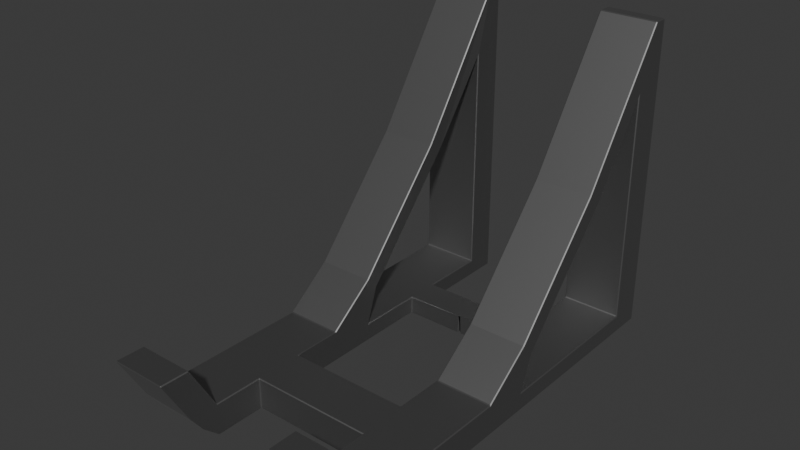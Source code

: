 # Source: bun_box_holder.blend  (saved by Blender 4.1.24; exported with 4.5.12 LTS)
import bpy
from mathutils import Matrix  # noqa: F401  (used for matrix-valued properties, if any)

bpy.ops.wm.read_factory_settings(use_empty=True)
scene = bpy.context.scene
scene.name = 'Scene'

# ---- collections
col_collection = bpy.data.collections.new('Collection'); scene.collection.children.link(col_collection)
col_collection_1 = bpy.data.collections.new('Collection')  # instanced only; not linked into the scene

# ---- materials (node trees are filled in below, after node groups)
mat_material_001 = bpy.data.materials.new('Material.001')
mat_material_001.use_transparent_shadow = False

# ---- material node trees
mat_material_001.use_nodes = True; mat_material_001.node_tree.nodes.clear()
_N = mat_material_001.node_tree.nodes; _L = mat_material_001.node_tree.links
n0 = _N.new('ShaderNodeBsdfPrincipled'); n0.name = 'Principled BSDF'; n0.location = (10, 300)
n0.inputs[0].default_value = (0.3416, 0.3416, 0.3416, 1.0)
n0.inputs[1].default_value = 1.0
n1 = _N.new('ShaderNodeOutputMaterial'); n1.name = 'Material Output'; n1.location = (300, 300)
_L.new(n0.outputs[0], n1.inputs[0])
n1.is_active_output = True

# ---- world
world_world = bpy.data.worlds.new('World'); scene.world = world_world
world_world.use_nodes = True; world_world.node_tree.nodes.clear()
_N = world_world.node_tree.nodes; _L = world_world.node_tree.links
n0 = _N.new('ShaderNodeOutputWorld'); n0.name = 'World Output'; n0.location = (300, 300)
n1 = _N.new('ShaderNodeBackground'); n1.name = 'Background'; n1.location = (10, 300)
n1.inputs[0].default_value = (0.05088, 0.05088, 0.05088, 1.0)
_L.new(n1.outputs[0], n0.inputs[0])
n0.is_active_output = True
world_world.color = (0.05088, 0.05088, 0.05088)
world_world.use_sun_shadow = False
world_world.sun_shadow_jitter_overblur = 0.0

# ---- meshes
me_cube_002 = bpy.data.meshes.new('Cube.002')
me_cube_002.from_pydata([(-0.06149, -0.1209, -0.0966), (-0.03152, -0.111, -0.1043), (-0.06149, 0.1288, -0.1043), (-0.03152, 0.1288, -0.1043), (-0.03152, -0.1209, -0.0966), (-0.06149, -0.111, -0.1043), (-0.06149, 0.007395, -0.09464), (-0.06149, 0.07458, -0.0185), (-0.0322, 0.07455, -0.01848), (-0.03152, 0.007395, -0.09464), (-0.06149, -0.1288, -0.08732), (-0.06149, 0.1288, 0.05821), (-0.03152, -0.1288, -0.08732), (-0.03152, 0.1288, 0.05821), (-0.0321, 0.01561, -0.07633), (-0.06149, 0.01583, -0.07614), (-0.06149, -0.111, -0.08744), (-0.03152, -0.111, -0.08744), (-0.06149, -0.1448, -0.06262), (-0.03152, -0.1448, -0.06262), (-0.06149, -0.127, -0.06274), (-0.03152, -0.127, -0.06274), (-0.03068, 0.1084, -0.09464), (-0.06149, 0.1084, -0.09464), (-0.03068, 0.1084, 0.02471), (-0.06149, 0.1084, 0.02482), (-0.03152, -0.02132, -0.1043), (-0.06149, -0.009386, -0.09464), (-0.06149, -0.009386, -0.09265), (-0.03152, -0.02132, -0.08804), (-0.06149, -0.08113, -0.1043), (-0.03152, -0.05122, -0.1043), (-0.03152, 0.007395, -0.06924), (-0.03152, 0.06489, -0.01282), (-0.06149, 0.007395, -0.1043), (-0.03152, 0.007395, -0.1043), (-0.06149, 0.007395, -0.06924), (-0.06149, 0.06489, -0.01282), (-0.03152, 0.1203, -0.1043), (-0.06149, 0.1203, -0.1043), (-0.06149, -0.02132, -0.08804), (-0.03152, 0.1203, 0.05821), (-0.06149, 0.1203, 0.05821), (-0.06149, -0.02132, -0.1043), (-0.06149, -0.05122, -0.1043), (-0.03152, -0.08113, -0.1043), (-0.06149, -0.08113, -0.08764), (-0.06149, -0.05122, -0.08784), (-0.03152, -0.08113, -0.08764), (-0.03152, -0.05122, -0.08784), (0.0, -0.08113, -0.1043), (0.0, -0.08113, -0.08764), (0.0, -0.05122, -0.08784), (0.0, -0.05122, -0.1043), (-0.06149, 0.1084, -0.1043), (-0.03152, 0.1084, -0.1043), (-0.03152, 0.06815, -0.1043), (-0.03152, 0.04765, -0.1043), (-0.06149, 0.06813, -0.1043), (-0.06149, 0.04764, -0.1043), (-0.03096, 0.06815, -0.09464), (-0.03124, 0.04765, -0.09464), (-0.06149, 0.06813, -0.09464), (-0.06149, 0.04764, -0.09464), (-0.0005011, 0.06815, -0.1043), (-0.0005011, 0.04765, -0.1043), (0.0, 0.06815, -0.09464), (0.0, 0.04765, -0.09464), (0.06149, -0.1209, -0.0966), (0.03152, -0.111, -0.1043), (0.06149, 0.1288, -0.1043), (0.03152, 0.1288, -0.1043), (0.03152, -0.1209, -0.0966), (0.06149, -0.111, -0.1043), (0.06149, 0.007395, -0.09464), (0.06149, 0.07458, -0.0185), (0.0322, 0.07455, -0.01848), (0.03152, 0.007395, -0.09464), (0.06149, -0.1288, -0.08732), (0.06149, 0.1288, 0.05821), (0.03152, -0.1288, -0.08732), (0.03152, 0.1288, 0.05821), (0.0321, 0.01561, -0.07633), (0.06149, 0.01583, -0.07614), (0.06149, -0.111, -0.08744), (0.03152, -0.111, -0.08744), (0.06149, -0.1448, -0.06262), (0.03152, -0.1448, -0.06262), (0.06149, -0.127, -0.06274), (0.03152, -0.127, -0.06274), (0.03068, 0.1084, -0.09464), (0.06149, 0.1084, -0.09464), (0.03068, 0.1084, 0.02471), (0.06149, 0.1084, 0.02482), (0.03152, -0.02132, -0.1043), (0.06149, -0.009386, -0.09464), (0.06149, -0.009386, -0.09265), (0.03152, -0.02132, -0.08804), (0.06149, -0.08113, -0.1043), (0.03152, -0.05122, -0.1043), (0.03152, 0.007395, -0.06924), (0.03152, 0.06489, -0.01282), (0.06149, 0.007395, -0.1043), (0.03152, 0.007395, -0.1043), (0.06149, 0.007395, -0.06924), (0.06149, 0.06489, -0.01282), (0.03152, 0.1203, -0.1043), (0.06149, 0.1203, -0.1043), (0.06149, -0.02132, -0.08804), (0.03152, 0.1203, 0.05821), (0.06149, 0.1203, 0.05821), (0.06149, -0.02132, -0.1043), (0.06149, -0.05122, -0.1043), (0.03152, -0.08113, -0.1043), (0.06149, -0.08113, -0.08764), (0.06149, -0.05122, -0.08784), (0.03152, -0.08113, -0.08764), (0.03152, -0.05122, -0.08784), (0.06149, 0.1084, -0.1043), (0.03152, 0.1084, -0.1043), (0.03152, 0.06815, -0.1043), (0.03152, 0.04765, -0.1043), (0.06149, 0.06813, -0.1043), (0.06149, 0.04764, -0.1043), (0.03096, 0.06815, -0.09464), (0.03124, 0.04765, -0.09464), (0.06149, 0.06813, -0.09464), (0.06149, 0.04764, -0.09464), (0.0005011, 0.06815, -0.1043), (0.0005011, 0.04765, -0.1043)], [(54, 55), (118, 119)], [(30, 45, 1, 5), (12, 4, 1, 17), (5, 1, 4, 0), (41, 38, 3, 13), (17, 1, 45, 48), (22, 55, 38), (10, 12, 19, 18), (0, 10, 16, 5), (2, 11, 13, 3), (4, 12, 10, 0), (39, 42, 11, 2), (16, 10, 18, 20), (12, 17, 21, 19), (21, 20, 18, 19), (20, 21, 17, 16), (46, 16, 17, 48), (25, 23, 22, 24), (2, 3, 38, 39), (13, 11, 42, 41), (41, 42, 37, 33), (33, 37, 36, 32), (36, 40, 29, 32), (44, 47, 40, 43), (49, 31, 26, 29), (34, 35, 26, 43), (7, 25, 24, 8), (32, 29, 9, 14), (9, 6, 15, 14), (14, 8, 33, 32), (59, 57, 35, 34), (7, 15, 36, 37), (15, 28, 40, 36), (8, 24, 41, 33), (25, 7, 37, 42), (23, 25, 42, 39), (24, 22, 38, 41), (27, 6, 34, 43), (28, 27, 43, 40), (30, 46, 47, 44), (31, 49, 52, 53), (26, 35, 9, 29), (62, 23, 54, 58), (28, 15, 6, 27), (40, 47, 49, 29), (5, 16, 46, 30), (15, 7, 8, 14), (47, 46, 48, 49), (43, 26, 31, 44), (44, 31, 45, 30), (51, 50, 53, 52), (49, 48, 51, 52), (45, 31, 53, 50), (48, 45, 50, 51), (62, 60, 22, 23), (54, 23, 39), (57, 61, 9, 35), (55, 22, 60, 56), (61, 57, 65, 67), (6, 9, 61, 63), (63, 61, 60, 62), (6, 63, 59, 34), (63, 62, 58, 59), (39, 38, 55, 56, 58, 54), (58, 56, 57, 59), (64, 66, 67, 65), (60, 61, 67, 66), (57, 56, 64, 65), (56, 60, 66, 64), (98, 73, 69, 113), (80, 85, 69, 72), (73, 68, 72, 69), (109, 81, 71, 106), (85, 116, 113, 69), (90, 106, 119), (78, 86, 87, 80), (68, 73, 84, 78), (70, 71, 81, 79), (72, 68, 78, 80), (107, 70, 79, 110), (84, 88, 86, 78), (80, 87, 89, 85), (89, 87, 86, 88), (88, 84, 85, 89), (114, 116, 85, 84), (93, 92, 90, 91), (70, 107, 106, 71), (81, 109, 110, 79), (109, 101, 105, 110), (101, 100, 104, 105), (104, 100, 97, 108), (112, 111, 108, 115), (117, 97, 94, 99), (102, 111, 94, 103), (75, 76, 92, 93), (100, 82, 77, 97), (77, 82, 83, 74), (82, 100, 101, 76), (123, 102, 103, 121), (75, 105, 104, 83), (83, 104, 108, 96), (76, 101, 109, 92), (93, 110, 105, 75), (91, 107, 110, 93), (92, 109, 106, 90), (95, 111, 102, 74), (96, 108, 111, 95), (98, 112, 115, 114), (99, 53, 52, 117), (94, 97, 77, 103), (126, 122, 118, 91), (96, 95, 74, 83), (108, 97, 117, 115), (73, 98, 114, 84), (83, 82, 76, 75), (115, 117, 116, 114), (111, 112, 99, 94), (112, 98, 113, 99), (117, 52, 51, 116), (113, 50, 53, 99), (116, 51, 50, 113), (126, 91, 90, 124), (118, 107, 91), (121, 103, 77, 125), (119, 120, 124, 90), (125, 67, 129, 121), (74, 127, 125, 77), (127, 126, 124, 125), (74, 102, 123, 127), (127, 123, 122, 126), (107, 118, 122, 120, 119, 106), (122, 123, 121, 120), (128, 129, 67, 66), (124, 66, 67, 125), (121, 129, 128, 120), (120, 128, 66, 124)])
_uv = me_cube_002.uv_layers.new(name='UVMap')
_uv.uv.foreach_set('vector', [0.125, 0.7037, 0.25, 0.7037, 0.25, 0.7327, 0.125, 0.7327, 0.5, 0.875, 0.375, 0.875, 0.3664, 0.8491, 0.4957, 0.8448, 0.125, 0.7327, 0.25, 0.7327, 0.25, 0.75, 0.125, 0.75, 0.4396, 0.452, 0.2541, 0.5124, 0.25, 0.5, 0.4375, 0.4375, 0.4957, 0.8448, 0.3664, 0.8491, 0.3519, 0.8056, 0.4884, 0.794, 0.2753, 0.5259, 0.2607, 0.5322, 0.2541, 0.5124, 0.5, 1.0, 0.5, 0.875, 0.5, 0.875, 0.5, 1.0, 0.375, 0.0, 0.5, 0.0, 0.5, 0.01728, 0.375, 0.01728, 0.375, 0.25, 0.5, 0.25, 0.5, 0.375, 0.375, 0.375, 0.375, 0.875, 0.5, 0.875, 0.5, 1.0, 0.375, 1.0, 0.375, 0.2417, 0.5, 0.2417, 0.5, 0.25, 0.375, 0.25, 0.5, 0.01728, 0.5, 0.0, 0.5, 0.0, 0.5, 0.01728, 0.5, 0.875, 0.4957, 0.8448, 0.4957, 0.8448, 0.5, 0.875, 0.4957, 0.8448, 0.5, 0.01728, 0.5, 0.0, 0.5, 0.875, 0.5, 0.01728, 0.4957, 0.8448, 0.4957, 0.8448, 0.5, 0.01728, 0.5, 0.04629, 0.5, 0.01728, 0.4957, 0.8448, 0.4884, 0.794, 0.4852, 0.23, 0.3859, 0.2299, 0.2753, 0.5259, 0.4207, 0.4795, 0.125, 0.5, 0.25, 0.5, 0.25, 0.5083, 0.125, 0.5083, 0.5, 0.375, 0.5, 0.25, 0.5, 0.2417, 0.4396, 0.452, 0.4396, 0.452, 0.5, 0.2417, 0.5, 0.1875, 0.4531, 0.5469, 0.4531, 0.5469, 0.5, 0.1875, 0.5, 0.125, 0.4688, 0.6562, 0.5, 0.125, 0.5, 0.1043, 0.4739, 0.6924, 0.4688, 0.6562, 0.375, 0.0753, 0.5, 0.0753, 0.5, 0.1043, 0.375, 0.1043, 0.4812, 0.7432, 0.3373, 0.762, 0.3228, 0.7185, 0.4739, 0.6924, 0.125, 0.625, 0.25, 0.625, 0.25, 0.6457, 0.125, 0.6457, 0.4822, 0.1966, 0.4852, 0.23, 0.4207, 0.4795, 0.4251, 0.5386, 0.4688, 0.6562, 0.4739, 0.6924, 0.3557, 0.6736, 0.4196, 0.6485, 0.3557, 0.6736, 0.4121, 0.1277, 0.4655, 0.1353, 0.4196, 0.6485, 0.4196, 0.6485, 0.4251, 0.5386, 0.4531, 0.5469, 0.4688, 0.6562, 0.125, 0.5902, 0.25, 0.5905, 0.25, 0.625, 0.125, 0.625, 0.4822, 0.1966, 0.4655, 0.1353, 0.5, 0.125, 0.5, 0.1875, 0.4655, 0.1353, 0.4409, 0.114, 0.5, 0.1043, 0.5, 0.125, 0.4251, 0.5386, 0.4207, 0.4795, 0.4396, 0.452, 0.4531, 0.5469, 0.4852, 0.23, 0.4822, 0.1966, 0.5, 0.1875, 0.5, 0.2417, 0.3859, 0.2299, 0.4852, 0.23, 0.5, 0.2417, 0.375, 0.2417, 0.4207, 0.4795, 0.2753, 0.5259, 0.2541, 0.5124, 0.4396, 0.452, 0.4291, 0.1139, 0.4121, 0.1277, 0.375, 0.125, 0.375, 0.1043, 0.4409, 0.114, 0.4291, 0.1139, 0.375, 0.1043, 0.5, 0.1043, 0.375, 0.04629, 0.5, 0.04629, 0.5, 0.0753, 0.375, 0.0753, 0.3373, 0.762, 0.4812, 0.7432, 0.4812, 0.7432, 0.3373, 0.762, 0.3228, 0.7185, 0.3125, 0.6875, 0.3557, 0.6736, 0.4739, 0.6924, 0.3946, 0.1958, 0.3859, 0.2299, 0.375, 0.2294, 0.375, 0.1946, 0.4409, 0.114, 0.4655, 0.1353, 0.4121, 0.1277, 0.4291, 0.1139, 0.5, 0.1043, 0.5, 0.0753, 0.4812, 0.7432, 0.4739, 0.6924, 0.375, 0.01728, 0.5, 0.01728, 0.5, 0.04629, 0.375, 0.04629, 0.4655, 0.1353, 0.4822, 0.1966, 0.4251, 0.5386, 0.4196, 0.6485, 0.5, 0.0753, 0.5, 0.04629, 0.4884, 0.794, 0.4812, 0.7432, 0.125, 0.6457, 0.25, 0.6457, 0.25, 0.6747, 0.125, 0.6747, 0.125, 0.6747, 0.25, 0.6747, 0.25, 0.7037, 0.125, 0.7037, 0.4884, 0.794, 0.3519, 0.8056, 0.3373, 0.762, 0.4812, 0.7432, 0.4812, 0.7432, 0.4884, 0.794, 0.4884, 0.794, 0.4812, 0.7432, 0.25, 0.7037, 0.25, 0.6747, 0.25, 0.6747, 0.25, 0.7037, 0.4884, 0.794, 0.3519, 0.8056, 0.3519, 0.8056, 0.4884, 0.794, 0.3946, 0.1958, 0.3021, 0.5751, 0.2753, 0.5259, 0.3859, 0.2299, 0.375, 0.2294, 0.3859, 0.2299, 0.375, 0.2417, 0.2952, 0.6357, 0.3289, 0.6244, 0.3557, 0.6736, 0.3125, 0.6875, 0.2607, 0.5322, 0.2753, 0.5259, 0.3021, 0.5751, 0.278, 0.584, 0.3289, 0.6244, 0.2952, 0.6357, 0.2952, 0.6357, 0.3289, 0.6244, 0.4121, 0.1277, 0.3557, 0.6736, 0.3289, 0.6244, 0.4034, 0.1618, 0.4034, 0.1618, 0.3289, 0.6244, 0.3021, 0.5751, 0.3946, 0.1958, 0.4121, 0.1277, 0.4034, 0.1618, 0.375, 0.1598, 0.375, 0.125, 0.4034, 0.1618, 0.3946, 0.1958, 0.375, 0.1946, 0.375, 0.1598, 0.125, 0.5083, 0.25, 0.5083, 0.25, 0.5215, 0.25, 0.556, 0.125, 0.5554, 0.125, 0.5206, 0.125, 0.5554, 0.25, 0.556, 0.25, 0.5905, 0.125, 0.5902, 0.278, 0.584, 0.3021, 0.5751, 0.3289, 0.6244, 0.2952, 0.6357, 0.3021, 0.5751, 0.3289, 0.6244, 0.3289, 0.6244, 0.3021, 0.5751, 0.25, 0.5905, 0.25, 0.556, 0.25, 0.556, 0.25, 0.5905, 0.278, 0.584, 0.3021, 0.5751, 0.3021, 0.5751, 0.278, 0.584, 0.125, 0.7037, 0.125, 0.7327, 0.25, 0.7327, 0.25, 0.7037, 0.5, 0.875, 0.4957, 0.8448, 0.3664, 0.8491, 0.375, 0.875, 0.125, 0.7327, 0.125, 0.75, 0.25, 0.75, 0.25, 0.7327, 0.4396, 0.452, 0.4375, 0.4375, 0.25, 0.5, 0.2541, 0.5124, 0.4957, 0.8448, 0.4884, 0.794, 0.3519, 0.8056, 0.3664, 0.8491, 0.2753, 0.5259, 0.2541, 0.5124, 0.2607, 0.5322, 0.5, 1.0, 0.5, 1.0, 0.5, 0.875, 0.5, 0.875, 0.375, 0.0, 0.375, 0.01728, 0.5, 0.01728, 0.5, 0.0, 0.375, 0.25, 0.375, 0.375, 0.5, 0.375, 0.5, 0.25, 0.375, 0.875, 0.375, 1.0, 0.5, 1.0, 0.5, 0.875, 0.375, 0.2417, 0.375, 0.25, 0.5, 0.25, 0.5, 0.2417, 0.5, 0.01728, 0.5, 0.01728, 0.5, 0.0, 0.5, 0.0, 0.5, 0.875, 0.5, 0.875, 0.4957, 0.8448, 0.4957, 0.8448, 0.4957, 0.8448, 0.5, 0.875, 0.5, 0.0, 0.5, 0.01728, 0.5, 0.01728, 0.5, 0.01728, 0.4957, 0.8448, 0.4957, 0.8448, 0.5, 0.04629, 0.4884, 0.794, 0.4957, 0.8448, 0.5, 0.01728, 0.4852, 0.23, 0.4207, 0.4795, 0.2753, 0.5259, 0.3859, 0.2299, 0.125, 0.5, 0.125, 0.5083, 0.25, 0.5083, 0.25, 0.5, 0.5, 0.375, 0.4396, 0.452, 0.5, 0.2417, 0.5, 0.25, 0.4396, 0.452, 0.4531, 0.5469, 0.5, 0.1875, 0.5, 0.2417, 0.4531, 0.5469, 0.4688, 0.6562, 0.5, 0.125, 0.5, 0.1875, 0.5, 0.125, 0.4688, 0.6562, 0.4739, 0.6924, 0.5, 0.1043, 0.375, 0.0753, 0.375, 0.1043, 0.5, 0.1043, 0.5, 0.0753, 0.4812, 0.7432, 0.4739, 0.6924, 0.3228, 0.7185, 0.3373, 0.762, 0.125, 0.625, 0.125, 0.6457, 0.25, 0.6457, 0.25, 0.625, 0.4822, 0.1966, 0.4251, 0.5386, 0.4207, 0.4795, 0.4852, 0.23, 0.4688, 0.6562, 0.4196, 0.6485, 0.3557, 0.6736, 0.4739, 0.6924, 0.3557, 0.6736, 0.4196, 0.6485, 0.4655, 0.1353, 0.4121, 0.1277, 0.4196, 0.6485, 0.4688, 0.6562, 0.4531, 0.5469, 0.4251, 0.5386, 0.125, 0.5902, 0.125, 0.625, 0.25, 0.625, 0.25, 0.5905, 0.4822, 0.1966, 0.5, 0.1875, 0.5, 0.125, 0.4655, 0.1353, 0.4655, 0.1353, 0.5, 0.125, 0.5, 0.1043, 0.4409, 0.114, 0.4251, 0.5386, 0.4531, 0.5469, 0.4396, 0.452, 0.4207, 0.4795, 0.4852, 0.23, 0.5, 0.2417, 0.5, 0.1875, 0.4822, 0.1966, 0.3859, 0.2299, 0.375, 0.2417, 0.5, 0.2417, 0.4852, 0.23, 0.4207, 0.4795, 0.4396, 0.452, 0.2541, 0.5124, 0.2753, 0.5259, 0.4291, 0.1139, 0.375, 0.1043, 0.375, 0.125, 0.4121, 0.1277, 0.4409, 0.114, 0.5, 0.1043, 0.375, 0.1043, 0.4291, 0.1139, 0.375, 0.04629, 0.375, 0.0753, 0.5, 0.0753, 0.5, 0.04629, 0.3373, 0.762, 0.3373, 0.762, 0.4812, 0.7432, 0.4812, 0.7432, 0.3228, 0.7185, 0.4739, 0.6924, 0.3557, 0.6736, 0.3125, 0.6875, 0.3946, 0.1958, 0.375, 0.1946, 0.375, 0.2294, 0.3859, 0.2299, 0.4409, 0.114, 0.4291, 0.1139, 0.4121, 0.1277, 0.4655, 0.1353, 0.5, 0.1043, 0.4739, 0.6924, 0.4812, 0.7432, 0.5, 0.0753, 0.375, 0.01728, 0.375, 0.04629, 0.5, 0.04629, 0.5, 0.01728, 0.4655, 0.1353, 0.4196, 0.6485, 0.4251, 0.5386, 0.4822, 0.1966, 0.5, 0.0753, 0.4812, 0.7432, 0.4884, 0.794, 0.5, 0.04629, 0.125, 0.6457, 0.125, 0.6747, 0.25, 0.6747, 0.25, 0.6457, 0.125, 0.6747, 0.125, 0.7037, 0.25, 0.7037, 0.25, 0.6747, 0.4812, 0.7432, 0.4812, 0.7432, 0.4884, 0.794, 0.4884, 0.794, 0.25, 0.7037, 0.25, 0.7037, 0.25, 0.6747, 0.25, 0.6747, 0.4884, 0.794, 0.4884, 0.794, 0.3519, 0.8056, 0.3519, 0.8056, 0.3946, 0.1958, 0.3859, 0.2299, 0.2753, 0.5259, 0.3021, 0.5751, 0.375, 0.2294, 0.375, 0.2417, 0.3859, 0.2299, 0.2952, 0.6357, 0.3125, 0.6875, 0.3557, 0.6736, 0.3289, 0.6244, 0.2607, 0.5322, 0.278, 0.584, 0.3021, 0.5751, 0.2753, 0.5259, 0.3289, 0.6244, 0.3289, 0.6244, 0.2952, 0.6357, 0.2952, 0.6357, 0.4121, 0.1277, 0.4034, 0.1618, 0.3289, 0.6244, 0.3557, 0.6736, 0.4034, 0.1618, 0.3946, 0.1958, 0.3021, 0.5751, 0.3289, 0.6244, 0.4121, 0.1277, 0.375, 0.125, 0.375, 0.1598, 0.4034, 0.1618, 0.4034, 0.1618, 0.375, 0.1598, 0.375, 0.1946, 0.3946, 0.1958, 0.125, 0.5083, 0.125, 0.5206, 0.125, 0.5554, 0.25, 0.556, 0.25, 0.5215, 0.25, 0.5083, 0.125, 0.5554, 0.125, 0.5902, 0.25, 0.5905, 0.25, 0.556, 0.278, 0.584, 0.2952, 0.6357, 0.3289, 0.6244, 0.3021, 0.5751, 0.3021, 0.5751, 0.3021, 0.5751, 0.3289, 0.6244, 0.3289, 0.6244, 0.25, 0.5905, 0.25, 0.5905, 0.25, 0.556, 0.25, 0.556, 0.278, 0.584, 0.278, 0.584, 0.3021, 0.5751, 0.3021, 0.5751])
me_cube_002.materials.append(mat_material_001)
me_cube_002.update()

# ---- objects
ob_cube = bpy.data.objects.new('Cube', me_cube_002)
ob_empty = bpy.data.objects.new('Empty', None)
ob_collection = bpy.data.objects.new('Collection', None)

# ---- transforms, parenting, visibility, modifiers, constraints
ob_cube.location = (0.0, 0.009466, 0.1054)
ob_cube.scale = (1.0, 0.8547, 1.0)
_m = ob_cube.modifiers.new('Bevel', 'BEVEL')
ob_empty.location = (4.729e-19, 0.002127, 0.06526)
ob_empty.rotation_euler = (-0.000946, -0.5552, 1.573)
ob_empty.empty_display_size = 0.01
ob_collection.parent = ob_empty
ob_collection.location = (0.0, 0.0, 0.0)
ob_collection.instance_type = 'COLLECTION'
ob_collection.instance_collection = col_collection

# ---- collection membership
col_collection.objects.link(ob_cube)
col_collection.objects.link(ob_empty)
col_collection.objects.link(ob_collection)

# ---- scene / render settings (as saved in the file)
scene.frame_start = 1; scene.frame_end = 250; scene.frame_set(1)
scene.render.engine = 'BLENDER_EEVEE_NEXT'
scene.cycles.sampling_pattern = 'TABULATED_SOBOL'
scene.eevee.ray_tracing_options.trace_max_roughness = 0.0
bpy.context.view_layer.update()

# ---- added for rendering (the .blend has no active camera and no usable light): camera, sun
cam_auto = bpy.data.cameras.new('AutoCamera')
cam_auto.lens = 50.0
cam_auto.sensor_width = 36.0
cam_auto.clip_end = 1000.0
ob_auto_camera = bpy.data.objects.new('AutoCamera', cam_auto)
scene.collection.objects.link(ob_auto_camera)
ob_auto_camera.location = (0.28688, -0.341507, 0.311887)
ob_auto_camera.rotation_euler = (1.09748, -7.21219e-08, 0.694738)
scene.camera = ob_auto_camera
light_auto_sun = bpy.data.lights.new('AutoSun', 'SUN')
light_auto_sun.energy = 3.0
light_auto_sun.angle = 0.0523599
ob_auto_sun = bpy.data.objects.new('AutoSun', light_auto_sun)
scene.collection.objects.link(ob_auto_sun)
ob_auto_sun.rotation_euler = (0.872665, 0.174533, 0.523599)
bpy.context.view_layer.update()
